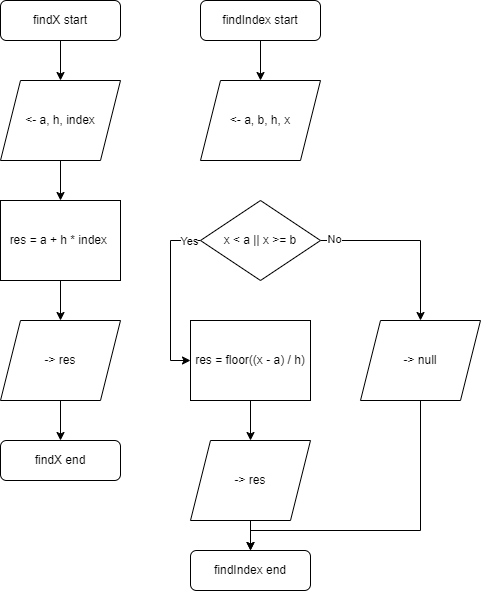

The diagram above was exported from draw.io. Its source (the exported page's mxGraphModel, read from the mxfile embedded in the PNG):
<mxGraphModel dx="1050" dy="621" grid="1" gridSize="10" guides="1" tooltips="1" connect="1" arrows="1" fold="1" page="1" pageScale="1" pageWidth="1100" pageHeight="850" math="0" shadow="0">
  <root>
    <mxCell id="0" />
    <mxCell id="1" parent="0" />
    <mxCell id="BTJPGFCtvHMKXOpkQRyt-11" value="" style="edgeStyle=orthogonalEdgeStyle;rounded=0;orthogonalLoop=1;jettySize=auto;html=1;" edge="1" parent="1" source="BTJPGFCtvHMKXOpkQRyt-7" target="BTJPGFCtvHMKXOpkQRyt-9">
      <mxGeometry relative="1" as="geometry" />
    </mxCell>
    <mxCell id="BTJPGFCtvHMKXOpkQRyt-7" value="findX start" style="rounded=1;whiteSpace=wrap;html=1;" vertex="1" parent="1">
      <mxGeometry x="80" y="40" width="120" height="40" as="geometry" />
    </mxCell>
    <mxCell id="BTJPGFCtvHMKXOpkQRyt-8" value="findX end" style="rounded=1;whiteSpace=wrap;html=1;" vertex="1" parent="1">
      <mxGeometry x="80" y="480" width="120" height="40" as="geometry" />
    </mxCell>
    <mxCell id="BTJPGFCtvHMKXOpkQRyt-12" value="" style="edgeStyle=orthogonalEdgeStyle;rounded=0;orthogonalLoop=1;jettySize=auto;html=1;" edge="1" parent="1" source="BTJPGFCtvHMKXOpkQRyt-9" target="BTJPGFCtvHMKXOpkQRyt-10">
      <mxGeometry relative="1" as="geometry" />
    </mxCell>
    <mxCell id="BTJPGFCtvHMKXOpkQRyt-9" value="&amp;lt;- a, h, index" style="shape=parallelogram;perimeter=parallelogramPerimeter;whiteSpace=wrap;html=1;fixedSize=1;" vertex="1" parent="1">
      <mxGeometry x="80" y="120" width="120" height="80" as="geometry" />
    </mxCell>
    <mxCell id="BTJPGFCtvHMKXOpkQRyt-18" value="" style="edgeStyle=orthogonalEdgeStyle;rounded=0;orthogonalLoop=1;jettySize=auto;html=1;" edge="1" parent="1" source="BTJPGFCtvHMKXOpkQRyt-10" target="BTJPGFCtvHMKXOpkQRyt-16">
      <mxGeometry relative="1" as="geometry" />
    </mxCell>
    <mxCell id="BTJPGFCtvHMKXOpkQRyt-10" value="res = a + h * index&amp;nbsp;" style="rounded=0;whiteSpace=wrap;html=1;" vertex="1" parent="1">
      <mxGeometry x="80" y="240" width="120" height="80" as="geometry" />
    </mxCell>
    <mxCell id="BTJPGFCtvHMKXOpkQRyt-19" value="" style="edgeStyle=orthogonalEdgeStyle;rounded=0;orthogonalLoop=1;jettySize=auto;html=1;" edge="1" parent="1" source="BTJPGFCtvHMKXOpkQRyt-16" target="BTJPGFCtvHMKXOpkQRyt-8">
      <mxGeometry relative="1" as="geometry" />
    </mxCell>
    <mxCell id="BTJPGFCtvHMKXOpkQRyt-16" value="-&amp;gt; res" style="shape=parallelogram;perimeter=parallelogramPerimeter;whiteSpace=wrap;html=1;fixedSize=1;" vertex="1" parent="1">
      <mxGeometry x="80" y="360" width="120" height="80" as="geometry" />
    </mxCell>
    <mxCell id="BTJPGFCtvHMKXOpkQRyt-25" value="" style="edgeStyle=orthogonalEdgeStyle;rounded=0;orthogonalLoop=1;jettySize=auto;html=1;" edge="1" parent="1" source="BTJPGFCtvHMKXOpkQRyt-20" target="BTJPGFCtvHMKXOpkQRyt-23">
      <mxGeometry relative="1" as="geometry" />
    </mxCell>
    <mxCell id="BTJPGFCtvHMKXOpkQRyt-20" value="findIndex start" style="rounded=1;whiteSpace=wrap;html=1;" vertex="1" parent="1">
      <mxGeometry x="280" y="40" width="120" height="40" as="geometry" />
    </mxCell>
    <mxCell id="BTJPGFCtvHMKXOpkQRyt-23" value="&amp;lt;- a, b, h, x" style="shape=parallelogram;perimeter=parallelogramPerimeter;whiteSpace=wrap;html=1;fixedSize=1;" vertex="1" parent="1">
      <mxGeometry x="280" y="120" width="120" height="80" as="geometry" />
    </mxCell>
    <mxCell id="BTJPGFCtvHMKXOpkQRyt-36" style="edgeStyle=orthogonalEdgeStyle;rounded=0;orthogonalLoop=1;jettySize=auto;html=1;exitX=0.5;exitY=1;exitDx=0;exitDy=0;entryX=0.5;entryY=0;entryDx=0;entryDy=0;" edge="1" parent="1" source="BTJPGFCtvHMKXOpkQRyt-24" target="BTJPGFCtvHMKXOpkQRyt-30">
      <mxGeometry relative="1" as="geometry" />
    </mxCell>
    <mxCell id="BTJPGFCtvHMKXOpkQRyt-24" value="res = floor((x - a) / h)" style="rounded=0;whiteSpace=wrap;html=1;" vertex="1" parent="1">
      <mxGeometry x="270" y="360" width="120" height="80" as="geometry" />
    </mxCell>
    <mxCell id="BTJPGFCtvHMKXOpkQRyt-28" style="edgeStyle=orthogonalEdgeStyle;rounded=0;orthogonalLoop=1;jettySize=auto;html=1;entryX=0;entryY=0.5;entryDx=0;entryDy=0;exitX=0;exitY=0.5;exitDx=0;exitDy=0;" edge="1" parent="1" source="BTJPGFCtvHMKXOpkQRyt-27" target="BTJPGFCtvHMKXOpkQRyt-24">
      <mxGeometry relative="1" as="geometry" />
    </mxCell>
    <mxCell id="BTJPGFCtvHMKXOpkQRyt-29" value="Yes" style="edgeLabel;html=1;align=center;verticalAlign=middle;resizable=0;points=[];" vertex="1" connectable="0" parent="BTJPGFCtvHMKXOpkQRyt-28">
      <mxGeometry x="-0.8541" relative="1" as="geometry">
        <mxPoint as="offset" />
      </mxGeometry>
    </mxCell>
    <mxCell id="BTJPGFCtvHMKXOpkQRyt-34" style="edgeStyle=orthogonalEdgeStyle;rounded=0;orthogonalLoop=1;jettySize=auto;html=1;exitX=1;exitY=0.5;exitDx=0;exitDy=0;entryX=0.5;entryY=0;entryDx=0;entryDy=0;" edge="1" parent="1" source="BTJPGFCtvHMKXOpkQRyt-27" target="BTJPGFCtvHMKXOpkQRyt-33">
      <mxGeometry relative="1" as="geometry" />
    </mxCell>
    <mxCell id="BTJPGFCtvHMKXOpkQRyt-35" value="No" style="edgeLabel;html=1;align=center;verticalAlign=middle;resizable=0;points=[];" vertex="1" connectable="0" parent="BTJPGFCtvHMKXOpkQRyt-34">
      <mxGeometry x="-0.86" y="2" relative="1" as="geometry">
        <mxPoint as="offset" />
      </mxGeometry>
    </mxCell>
    <mxCell id="BTJPGFCtvHMKXOpkQRyt-27" value="x &amp;lt; a || x &amp;gt;= b" style="rhombus;whiteSpace=wrap;html=1;" vertex="1" parent="1">
      <mxGeometry x="280" y="240" width="120" height="80" as="geometry" />
    </mxCell>
    <mxCell id="BTJPGFCtvHMKXOpkQRyt-38" value="" style="edgeStyle=orthogonalEdgeStyle;rounded=0;orthogonalLoop=1;jettySize=auto;html=1;" edge="1" parent="1" source="BTJPGFCtvHMKXOpkQRyt-30" target="BTJPGFCtvHMKXOpkQRyt-37">
      <mxGeometry relative="1" as="geometry" />
    </mxCell>
    <mxCell id="BTJPGFCtvHMKXOpkQRyt-30" value="-&amp;gt; res" style="shape=parallelogram;perimeter=parallelogramPerimeter;whiteSpace=wrap;html=1;fixedSize=1;" vertex="1" parent="1">
      <mxGeometry x="270" y="480" width="120" height="80" as="geometry" />
    </mxCell>
    <mxCell id="BTJPGFCtvHMKXOpkQRyt-39" style="edgeStyle=orthogonalEdgeStyle;rounded=0;orthogonalLoop=1;jettySize=auto;html=1;exitX=0.5;exitY=1;exitDx=0;exitDy=0;entryX=0.5;entryY=0;entryDx=0;entryDy=0;" edge="1" parent="1" source="BTJPGFCtvHMKXOpkQRyt-33" target="BTJPGFCtvHMKXOpkQRyt-37">
      <mxGeometry relative="1" as="geometry">
        <Array as="points">
          <mxPoint x="500" y="570" />
          <mxPoint x="330" y="570" />
        </Array>
      </mxGeometry>
    </mxCell>
    <mxCell id="BTJPGFCtvHMKXOpkQRyt-33" value="-&amp;gt; null" style="shape=parallelogram;perimeter=parallelogramPerimeter;whiteSpace=wrap;html=1;fixedSize=1;" vertex="1" parent="1">
      <mxGeometry x="440" y="360" width="120" height="80" as="geometry" />
    </mxCell>
    <mxCell id="BTJPGFCtvHMKXOpkQRyt-37" value="findIndex end" style="rounded=1;whiteSpace=wrap;html=1;" vertex="1" parent="1">
      <mxGeometry x="270" y="590" width="120" height="40" as="geometry" />
    </mxCell>
  </root>
</mxGraphModel>